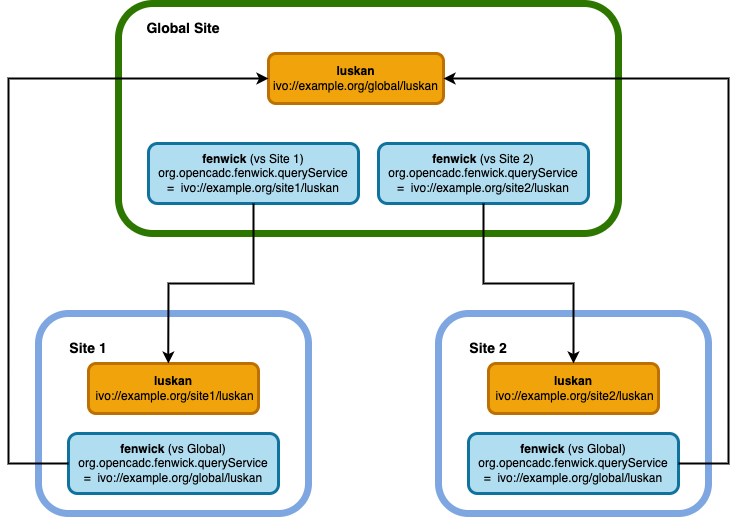

The diagram above was exported from draw.io. Its source (the exported page's mxGraphModel, read from the mxfile embedded in the PNG):
<mxGraphModel dx="1114" dy="854" grid="1" gridSize="10" guides="1" tooltips="1" connect="1" arrows="1" fold="1" page="1" pageScale="1" pageWidth="850" pageHeight="1100" math="0" shadow="0">
  <root>
    <mxCell id="0" />
    <mxCell id="1" parent="0" />
    <mxCell id="j6KN2V8Sr_fJhV8VYaM3-9" value="" style="group" vertex="1" connectable="0" parent="1">
      <mxGeometry x="190" y="120" width="500" height="230" as="geometry" />
    </mxCell>
    <mxCell id="j6KN2V8Sr_fJhV8VYaM3-1" value="" style="rounded=1;whiteSpace=wrap;html=1;strokeWidth=7;fillColor=none;fontColor=#ffffff;strokeColor=#2D7600;" vertex="1" parent="j6KN2V8Sr_fJhV8VYaM3-9">
      <mxGeometry width="500" height="230" as="geometry" />
    </mxCell>
    <mxCell id="j6KN2V8Sr_fJhV8VYaM3-4" value="&lt;b&gt;luskan&lt;/b&gt;&lt;br&gt;ivo://example.org/global/luskan" style="rounded=1;whiteSpace=wrap;html=1;strokeWidth=3;fillColor=#f0a30a;fontColor=#000000;strokeColor=#BD7000;" vertex="1" parent="j6KN2V8Sr_fJhV8VYaM3-9">
      <mxGeometry x="150" y="50" width="175" height="50" as="geometry" />
    </mxCell>
    <mxCell id="j6KN2V8Sr_fJhV8VYaM3-5" value="&lt;b&gt;fenwick&amp;nbsp;&lt;/b&gt;(vs Site 1)&lt;br&gt;org.opencadc.fenwick.queryService =&amp;nbsp;&amp;nbsp;ivo://example.org/site1/luskan" style="rounded=1;whiteSpace=wrap;html=1;strokeWidth=3;fillColor=#b1ddf0;strokeColor=#10739e;" vertex="1" parent="j6KN2V8Sr_fJhV8VYaM3-9">
      <mxGeometry x="30" y="140" width="210" height="60" as="geometry" />
    </mxCell>
    <mxCell id="j6KN2V8Sr_fJhV8VYaM3-6" value="&lt;font style=&quot;font-size: 14px;&quot;&gt;Global Site&lt;/font&gt;" style="text;html=1;strokeColor=none;fillColor=none;align=center;verticalAlign=middle;whiteSpace=wrap;rounded=0;fontStyle=1" vertex="1" parent="j6KN2V8Sr_fJhV8VYaM3-9">
      <mxGeometry x="10" y="10" width="110" height="30" as="geometry" />
    </mxCell>
    <mxCell id="j6KN2V8Sr_fJhV8VYaM3-22" value="&lt;b&gt;fenwick&amp;nbsp;&lt;/b&gt;(vs Site 2)&lt;br&gt;org.opencadc.fenwick.queryService =&amp;nbsp;&amp;nbsp;ivo://example.org/site2/luskan" style="rounded=1;whiteSpace=wrap;html=1;strokeWidth=3;fillColor=#b1ddf0;strokeColor=#10739e;" vertex="1" parent="j6KN2V8Sr_fJhV8VYaM3-9">
      <mxGeometry x="260" y="140" width="210" height="60" as="geometry" />
    </mxCell>
    <mxCell id="j6KN2V8Sr_fJhV8VYaM3-26" value="" style="group" vertex="1" connectable="0" parent="1">
      <mxGeometry x="110" y="430" width="270" height="200" as="geometry" />
    </mxCell>
    <mxCell id="j6KN2V8Sr_fJhV8VYaM3-2" value="" style="rounded=1;whiteSpace=wrap;html=1;strokeWidth=7;fillColor=none;fontColor=#ffffff;strokeColor=#7EA6E0;" vertex="1" parent="j6KN2V8Sr_fJhV8VYaM3-26">
      <mxGeometry width="270" height="200" as="geometry" />
    </mxCell>
    <mxCell id="j6KN2V8Sr_fJhV8VYaM3-12" value="&lt;b&gt;&lt;font style=&quot;font-size: 14px;&quot;&gt;Site 1&lt;/font&gt;&lt;/b&gt;" style="text;html=1;strokeColor=none;fillColor=none;align=center;verticalAlign=middle;whiteSpace=wrap;rounded=0;" vertex="1" parent="j6KN2V8Sr_fJhV8VYaM3-26">
      <mxGeometry x="20" y="20" width="60" height="30" as="geometry" />
    </mxCell>
    <mxCell id="j6KN2V8Sr_fJhV8VYaM3-16" value="&lt;b&gt;luskan&lt;/b&gt;&lt;br&gt;&amp;nbsp;ivo://example.org/site1/luskan" style="rounded=1;whiteSpace=wrap;html=1;strokeWidth=3;fillColor=#f0a30a;fontColor=#000000;strokeColor=#BD7000;" vertex="1" parent="j6KN2V8Sr_fJhV8VYaM3-26">
      <mxGeometry x="50" y="50" width="170" height="50" as="geometry" />
    </mxCell>
    <mxCell id="j6KN2V8Sr_fJhV8VYaM3-23" value="&lt;b&gt;fenwick&amp;nbsp;&lt;/b&gt;(vs Global)&lt;br&gt;org.opencadc.fenwick.queryService =&amp;nbsp;&amp;nbsp;ivo://example.org/global/luskan" style="rounded=1;whiteSpace=wrap;html=1;strokeWidth=3;fillColor=#b1ddf0;strokeColor=#10739e;" vertex="1" parent="j6KN2V8Sr_fJhV8VYaM3-26">
      <mxGeometry x="30" y="120" width="210" height="60" as="geometry" />
    </mxCell>
    <mxCell id="j6KN2V8Sr_fJhV8VYaM3-27" value="" style="group" vertex="1" connectable="0" parent="1">
      <mxGeometry x="510" y="430" width="270" height="200" as="geometry" />
    </mxCell>
    <mxCell id="j6KN2V8Sr_fJhV8VYaM3-11" value="" style="rounded=1;whiteSpace=wrap;html=1;strokeWidth=7;fillColor=none;fontColor=#ffffff;strokeColor=#7EA6E0;" vertex="1" parent="j6KN2V8Sr_fJhV8VYaM3-27">
      <mxGeometry width="270" height="200" as="geometry" />
    </mxCell>
    <mxCell id="j6KN2V8Sr_fJhV8VYaM3-13" value="&lt;b&gt;&lt;font style=&quot;font-size: 14px;&quot;&gt;Site 2&lt;/font&gt;&lt;/b&gt;" style="text;html=1;strokeColor=none;fillColor=none;align=center;verticalAlign=middle;whiteSpace=wrap;rounded=0;" vertex="1" parent="j6KN2V8Sr_fJhV8VYaM3-27">
      <mxGeometry x="20" y="20" width="60" height="30" as="geometry" />
    </mxCell>
    <mxCell id="j6KN2V8Sr_fJhV8VYaM3-24" value="&lt;b&gt;fenwick&amp;nbsp;&lt;/b&gt;(vs Global)&lt;br&gt;org.opencadc.fenwick.queryService =&amp;nbsp;&amp;nbsp;ivo://example.org/global/luskan" style="rounded=1;whiteSpace=wrap;html=1;strokeWidth=3;fillColor=#b1ddf0;strokeColor=#10739e;" vertex="1" parent="j6KN2V8Sr_fJhV8VYaM3-27">
      <mxGeometry x="30" y="120" width="210" height="60" as="geometry" />
    </mxCell>
    <mxCell id="j6KN2V8Sr_fJhV8VYaM3-25" value="&lt;b&gt;luskan&lt;/b&gt;&lt;br&gt;&amp;nbsp;ivo://example.org/site2/luskan" style="rounded=1;whiteSpace=wrap;html=1;strokeWidth=3;fillColor=#f0a30a;fontColor=#000000;strokeColor=#BD7000;" vertex="1" parent="j6KN2V8Sr_fJhV8VYaM3-27">
      <mxGeometry x="50" y="50" width="170" height="50" as="geometry" />
    </mxCell>
    <mxCell id="j6KN2V8Sr_fJhV8VYaM3-28" style="edgeStyle=orthogonalEdgeStyle;rounded=0;orthogonalLoop=1;jettySize=auto;html=1;exitX=0.5;exitY=1;exitDx=0;exitDy=0;entryX=0.481;entryY=0.25;entryDx=0;entryDy=0;entryPerimeter=0;strokeWidth=2;" edge="1" parent="1" source="j6KN2V8Sr_fJhV8VYaM3-5" target="j6KN2V8Sr_fJhV8VYaM3-2">
      <mxGeometry relative="1" as="geometry">
        <Array as="points">
          <mxPoint x="325" y="400" />
          <mxPoint x="240" y="400" />
        </Array>
      </mxGeometry>
    </mxCell>
    <mxCell id="j6KN2V8Sr_fJhV8VYaM3-29" style="edgeStyle=orthogonalEdgeStyle;rounded=0;orthogonalLoop=1;jettySize=auto;html=1;exitX=0.5;exitY=1;exitDx=0;exitDy=0;strokeWidth=2;" edge="1" parent="1" source="j6KN2V8Sr_fJhV8VYaM3-22" target="j6KN2V8Sr_fJhV8VYaM3-25">
      <mxGeometry relative="1" as="geometry" />
    </mxCell>
    <mxCell id="j6KN2V8Sr_fJhV8VYaM3-30" style="edgeStyle=orthogonalEdgeStyle;rounded=0;orthogonalLoop=1;jettySize=auto;html=1;exitX=0;exitY=0.5;exitDx=0;exitDy=0;entryX=0;entryY=0.5;entryDx=0;entryDy=0;strokeWidth=2;" edge="1" parent="1" source="j6KN2V8Sr_fJhV8VYaM3-23" target="j6KN2V8Sr_fJhV8VYaM3-4">
      <mxGeometry relative="1" as="geometry">
        <Array as="points">
          <mxPoint x="80" y="580" />
          <mxPoint x="80" y="195" />
        </Array>
      </mxGeometry>
    </mxCell>
    <mxCell id="j6KN2V8Sr_fJhV8VYaM3-31" style="edgeStyle=orthogonalEdgeStyle;rounded=0;orthogonalLoop=1;jettySize=auto;html=1;exitX=1;exitY=0.5;exitDx=0;exitDy=0;entryX=1;entryY=0.5;entryDx=0;entryDy=0;strokeWidth=2;" edge="1" parent="1" source="j6KN2V8Sr_fJhV8VYaM3-24" target="j6KN2V8Sr_fJhV8VYaM3-4">
      <mxGeometry relative="1" as="geometry">
        <Array as="points">
          <mxPoint x="800" y="580" />
          <mxPoint x="800" y="195" />
        </Array>
      </mxGeometry>
    </mxCell>
  </root>
</mxGraphModel>